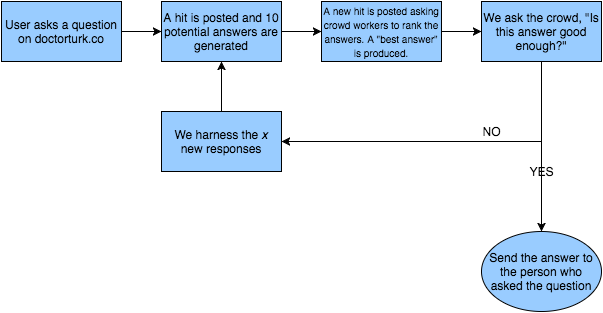

The diagram above was exported from draw.io. Its source (the exported page's mxGraphModel, read from the mxfile embedded in the PNG):
<mxGraphModel dx="794" dy="503" grid="1" gridSize="10" guides="1" tooltips="1" connect="1" arrows="1" fold="1" page="1" pageScale="1" pageWidth="826" pageHeight="1169" background="#ffffff" math="0" shadow="0">
  <root>
    <mxCell id="0" />
    <mxCell id="1" parent="0" />
    <mxCell id="184db779a2cdcb3b-10" value="" style="edgeStyle=none;rounded=0;html=1;jettySize=auto;orthogonalLoop=1;" edge="1" parent="1" source="184db779a2cdcb3b-1" target="184db779a2cdcb3b-3">
      <mxGeometry relative="1" as="geometry" />
    </mxCell>
    <mxCell id="184db779a2cdcb3b-1" value="User asks a question on doctorturk.co" style="whiteSpace=wrap;html=1;fillColor=#99CCFF;" vertex="1" parent="1">
      <mxGeometry x="40" y="50" width="120" height="60" as="geometry" />
    </mxCell>
    <mxCell id="184db779a2cdcb3b-11" value="" style="edgeStyle=none;rounded=0;html=1;jettySize=auto;orthogonalLoop=1;" edge="1" parent="1" source="184db779a2cdcb3b-3" target="184db779a2cdcb3b-4">
      <mxGeometry relative="1" as="geometry" />
    </mxCell>
    <mxCell id="184db779a2cdcb3b-3" value="A hit is posted and 10 potential answers are generated" style="whiteSpace=wrap;html=1;fillColor=#99CCFF;" vertex="1" parent="1">
      <mxGeometry x="200" y="50" width="120" height="60" as="geometry" />
    </mxCell>
    <mxCell id="184db779a2cdcb3b-12" value="" style="edgeStyle=none;rounded=0;html=1;jettySize=auto;orthogonalLoop=1;" edge="1" parent="1" source="184db779a2cdcb3b-4" target="184db779a2cdcb3b-8">
      <mxGeometry relative="1" as="geometry" />
    </mxCell>
    <mxCell id="184db779a2cdcb3b-4" value="&lt;font style=&quot;font-size: 10px&quot;&gt;A new hit is posted asking crowd workers to rank the answers. A &quot;best answer&quot; is produced.&lt;/font&gt;" style="whiteSpace=wrap;html=1;fillColor=#99CCFF;" vertex="1" parent="1">
      <mxGeometry x="360" y="50" width="120" height="60" as="geometry" />
    </mxCell>
    <mxCell id="184db779a2cdcb3b-8" value="We ask the crowd, &quot;Is this answer good enough?&quot;" style="whiteSpace=wrap;html=1;fillColor=#99CCFF;" vertex="1" parent="1">
      <mxGeometry x="520" y="50" width="120" height="60" as="geometry" />
    </mxCell>
    <mxCell id="184db779a2cdcb3b-9" value="Send the answer to the person who asked the question" style="ellipse;whiteSpace=wrap;html=1;fillColor=#99CCFF;" vertex="1" parent="1">
      <mxGeometry x="520" y="280" width="120" height="80" as="geometry" />
    </mxCell>
    <mxCell id="184db779a2cdcb3b-15" value="" style="endArrow=classic;html=1;exitX=0.5;exitY=1;entryX=0.5;entryY=0;" edge="1" parent="1" source="184db779a2cdcb3b-8" target="184db779a2cdcb3b-9">
      <mxGeometry width="50" height="50" relative="1" as="geometry">
        <mxPoint x="10" y="60" as="sourcePoint" />
        <mxPoint x="60" y="10" as="targetPoint" />
      </mxGeometry>
    </mxCell>
    <mxCell id="184db779a2cdcb3b-16" value="YES" style="text;html=1;strokeColor=none;fillColor=none;align=center;verticalAlign=middle;whiteSpace=wrap;overflow=hidden;" vertex="1" parent="1">
      <mxGeometry x="560" y="210" width="40" height="20" as="geometry" />
    </mxCell>
    <mxCell id="184db779a2cdcb3b-19" value="We harness the &lt;i&gt;x&lt;/i&gt; new responses" style="whiteSpace=wrap;html=1;fillColor=#99CCFF;" vertex="1" parent="1">
      <mxGeometry x="200" y="160" width="120" height="60" as="geometry" />
    </mxCell>
    <mxCell id="184db779a2cdcb3b-20" value="" style="endArrow=classic;html=1;entryX=1;entryY=0.5;" edge="1" parent="1" target="184db779a2cdcb3b-19">
      <mxGeometry width="50" height="50" relative="1" as="geometry">
        <mxPoint x="580" y="190" as="sourcePoint" />
        <mxPoint x="60" y="10" as="targetPoint" />
      </mxGeometry>
    </mxCell>
    <mxCell id="184db779a2cdcb3b-21" value="NO" style="text;html=1;strokeColor=none;fillColor=none;align=center;verticalAlign=middle;whiteSpace=wrap;overflow=hidden;" vertex="1" parent="1">
      <mxGeometry x="510" y="170" width="40" height="20" as="geometry" />
    </mxCell>
    <mxCell id="184db779a2cdcb3b-26" value="" style="endArrow=classic;html=1;exitX=0.5;exitY=0;entryX=0.5;entryY=1;" edge="1" parent="1" source="184db779a2cdcb3b-19" target="184db779a2cdcb3b-3">
      <mxGeometry width="50" height="50" relative="1" as="geometry">
        <mxPoint x="10" y="60" as="sourcePoint" />
        <mxPoint x="60" y="10" as="targetPoint" />
      </mxGeometry>
    </mxCell>
  </root>
</mxGraphModel>